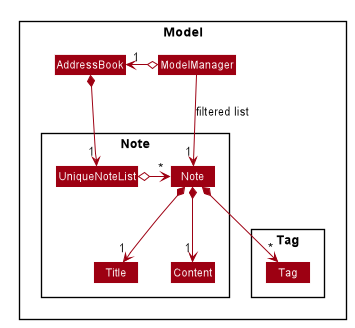

The diagram above was rendered by PlantUML. Its source (embedded in the PNG):
@startuml








skinparam BackgroundColor #FFFFFFF

skinparam Shadowing false

skinparam Class {
    FontColor #FFFFFF
    BorderThickness 1
    BorderColor #FFFFFF
    StereotypeFontColor #FFFFFF
    FontName Arial
}

skinparam Actor {
    BorderColor #000000
    Color #000000
    FontName Arial
}

skinparam Sequence {
    MessageAlign center
    BoxFontSize 15
    BoxPadding 0
    BoxFontColor #FFFFFF
    FontName Arial
}

skinparam Participant {
    FontColor #FFFFFFF
    Padding 20
}

skinparam MinClassWidth 50
skinparam ParticipantPadding 10
skinparam Shadowing false
skinparam DefaultTextAlignment center
skinparam packageStyle Rectangle

hide footbox
hide members
hide circle
skinparam arrowThickness 1.1
skinparam arrowColor #9D0012
skinparam classBackgroundColor #9D0012

Package Model <<Rectangle>>{
Class AddressBook
Class ModelManager

Package Note {
Class Note
Class Title
Class Content
Class UniqueNoteList
}

Package Tag {
Class Tag
}
}

ModelManager o-left-> "1" AddressBook

AddressBook *-left-> "1" UniqueNoteList
UniqueNoteList o-right-> "*" Note
Note *--> "1" Title
Note *--> "1" Content
Note *--> "*" Tag

ModelManager -->"1" Note : filtered list
@enduml